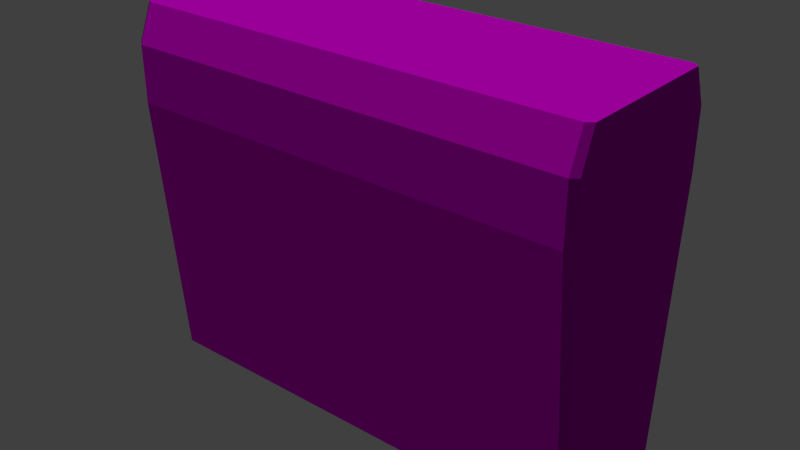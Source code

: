# Source: decoration_vegetation_hedge_small_1_.blend  (saved by Blender 2.70.0; exported with 4.5.12 LTS)
import bpy
from mathutils import Matrix  # noqa: F401  (used for matrix-valued properties, if any)

bpy.ops.wm.read_factory_settings(use_empty=True)
scene = bpy.context.scene
scene.name = 'Scene'

# ---- collections
col_collection_1 = bpy.data.collections.new('Collection 1'); scene.collection.children.link(col_collection_1)

# ---- images (referenced by path relative to the original .blend; pixels are not part of the script)
import os
ASSET_DIR = os.environ.get("B2B_ASSET_DIR", "")  # directory of the original .blend (textures are referenced by path, not embedded)
HERE = os.path.dirname(os.path.abspath(__file__))  # packed textures are extracted next to this script under _unpacked/

def load_image(name, relpath, width, height, colorspace="sRGB"):
    """Load a texture the original file referenced (path relative to the .blend, or extracted next to this script)."""
    p = next((c for c in (os.path.join(HERE, relpath), os.path.join(ASSET_DIR, relpath)) if relpath and os.path.exists(c)), "")
    if p:
        img = bpy.data.images.load(p, check_existing=True)
        img.name = name
    else:  # same state as the original file: an image datablock whose file is absent (Cycles renders it pink)
        img = bpy.data.images.new(name, width, height)
        img.source = "FILE"
        img.filepath = "//" + (relpath or name)
    img.colorspace_settings.name = colorspace
    return img
img_decoration_vegetation_hedge_small_1__normal_jpg = load_image('decoration_vegetation_hedge_small_1 _normal.jpg', 'Texturen/decoration_vegetation_hedge_small_1 _normal.jpg', 1024, 1024, 'sRGB')
img_decoration_vegetation_hedge_small_1__diffuse_jpg = load_image('decoration_vegetation_hedge_small_1 _diffuse.jpg', 'Texturen/decoration_vegetation_hedge_small_1 _diffuse.jpg', 1024, 1024, 'sRGB')

# ---- materials (node trees are filled in below, after node groups)
mat_decoration_vegetation_hedge_small_1 = bpy.data.materials.new('decoration_vegetation_hedge_small_1')
mat_decoration_vegetation_hedge_small_1.alpha_threshold = 0.0
mat_decoration_vegetation_hedge_small_1.roughness = 0.5
mat_decoration_vegetation_hedge_small_1.line_color = (0.0, 0.0, 0.0, 1.0)

# ---- material node trees
mat_decoration_vegetation_hedge_small_1.use_nodes = True; mat_decoration_vegetation_hedge_small_1.node_tree.nodes.clear()
_N = mat_decoration_vegetation_hedge_small_1.node_tree.nodes; _L = mat_decoration_vegetation_hedge_small_1.node_tree.links
n0 = _N.new('ShaderNodeOutputMaterial'); n0.name = 'Material Output'; n0.location = (300, 300)
n1 = _N.new('ShaderNodeBsdfDiffuse'); n1.name = 'Diffuse BSDF'; n1.location = (10, 300)
n2 = _N.new('ShaderNodeTexImage'); n2.name = 'Image Texture.001'; n2.location = (-552, 86)
n2.width = 140
n2.image = img_decoration_vegetation_hedge_small_1__normal_jpg
n3 = _N.new('ShaderNodeNormalMap'); n3.name = 'Normal Map'; n3.location = (-251, 49)
n4 = _N.new('ShaderNodeTexCoord'); n4.name = 'Texture Coordinate'; n4.location = (-815, 252)
n5 = _N.new('ShaderNodeTexImage'); n5.name = 'Image Texture'; n5.location = (-545, 322)
n5.width = 140
n5.image = img_decoration_vegetation_hedge_small_1__diffuse_jpg
_L.new(n1.outputs[0], n0.inputs[0])
_L.new(n4.outputs[2], n5.inputs[0])
_L.new(n4.outputs[2], n2.inputs[0])
_L.new(n5.outputs[0], n1.inputs[0])
_L.new(n2.outputs[0], n3.inputs[1])
_L.new(n3.outputs[0], n1.inputs[2])
n0.is_active_output = True

# ---- world
world_world = bpy.data.worlds.new('World'); scene.world = world_world
world_world.color = (0.05088, 0.05088, 0.05088)
world_world.use_sun_shadow = False
world_world.sun_shadow_jitter_overblur = 0.0
world_world.cycles.sampling_method = 'MANUAL'
world_world.cycles.sample_map_resolution = 256

# ---- lights
light_sun = bpy.data.lights.new('Sun', 'SUN')
light_sun.transmission_factor = 0.0
light_sun.angle = 0.1993
light_sun.energy = 1.0
light_sun.shadow_buffer_clip_start = 0.5
light_sun.shadow_soft_size = 0.1
light_sun.shadow_cascade_max_distance = 1000.0
light_sun.cycles.use_multiple_importance_sampling = False

# ---- meshes
me_cube_001 = bpy.data.meshes.new('Cube.001')
me_cube_001.from_pydata([(-0.9729, -0.4, 0.0), (-1.0, -0.3728, 0.0), (-1.0, 0.3728, 0.0), (-0.9729, 0.4, 0.0), (0.9729, 0.4, 0.0), (1.0, 0.3728, 0.0), (1.0, -0.3728, 0.0), (0.9729, -0.4, 0.0), (-1.0, -0.5032, 1.172), (-0.9729, -0.5304, 1.172), (-0.9729, 0.5304, 1.172), (-1.0, 0.5032, 1.172), (1.0, 0.5032, 1.172), (0.9729, 0.5304, 1.172), (0.9729, -0.5304, 1.172), (1.0, -0.5032, 1.172), (-1.0, -0.5032, 1.413), (-0.9729, -0.5304, 1.413), (-0.9729, 0.5304, 1.413), (-1.0, 0.5032, 1.413), (1.0, 0.5032, 1.413), (0.9729, 0.5304, 1.413), (0.9729, -0.5304, 1.413), (1.0, -0.5032, 1.413), (-1.0, -0.4213, 1.569), (-0.9729, -0.4484, 1.569), (-0.9729, 0.4484, 1.569), (-1.0, 0.4213, 1.569), (1.0, 0.4213, 1.569), (0.9729, 0.4484, 1.569), (0.9729, -0.4484, 1.569), (1.0, -0.4213, 1.569)], [], [(0, 1, 2, 3, 4, 5, 6, 7), (12, 15, 6, 5), (9, 14, 22, 17), (10, 13, 4, 3), (14, 9, 0, 7), (11, 8, 16, 19), (19, 16, 24, 27), (17, 22, 30, 25), (15, 12, 20, 23), (13, 10, 18, 21), (30, 31, 28, 29, 26, 27, 24, 25), (23, 20, 28, 31), (21, 18, 26, 29), (0, 9, 8, 1), (10, 3, 2, 11), (12, 5, 4, 13), (14, 7, 6, 15), (16, 8, 9, 17), (15, 23, 22, 14), (13, 21, 20, 12), (11, 19, 18, 10), (24, 16, 17, 25), (23, 31, 30, 22), (21, 29, 28, 20), (19, 27, 26, 18), (8, 11, 2, 1)])
_uv = me_cube_001.uv_layers.new(name='UVMap')
_uv.uv.foreach_set('vector', [0.1352, 0.3, 0.125, 0.3136, 0.125, 0.6864, 0.1352, 0.7, 0.8648, 0.7, 0.875, 0.6864, 0.875, 0.3136, 0.8648, 0.3, 0.6887, 0.08602, 0.3113, 0.08602, 0.3602, -0.5, 0.6398, -0.5, 0.1352, 0.08602, 0.8648, 0.08602, 0.8648, 0.2064, 0.1352, 0.2064, 0.1352, 0.08602, 0.8648, 0.08602, 0.8648, -0.5, 0.1352, -0.5, 0.1148, 0.08602, -0.6148, 0.08602, -0.6148, -0.5, 0.1148, -0.5, 0.6887, 0.08602, 0.3113, 0.08602, 0.3113, 0.2064, 0.6887, 0.2064, 0.6887, 0.2064, 0.3113, 0.2064, 0.342, 0.2844, 0.658, 0.2844, 0.1352, 0.2064, 0.8648, 0.2064, 0.8648, 0.2844, 0.1352, 0.2844, 0.3113, 0.08602, 0.6887, 0.08602, 0.6887, 0.2064, 0.3113, 0.2064, 0.1148, 0.08602, -0.6148, 0.08602, -0.6148, 0.2064, 0.1148, 0.2064, 0.1148, 0.2758, 0.125, 0.2894, 0.125, 0.7106, 0.1148, 0.7242, -0.6148, 0.7242, -0.625, 0.7106, -0.625, 0.2894, -0.6148, 0.2758, 0.3113, 0.2064, 0.6887, 0.2064, 0.658, 0.2844, 0.342, 0.2844, 0.1148, 0.2064, -0.6148, 0.2064, -0.6148, 0.2844, 0.1148, 0.2844, -0.6148, -0.5, -0.6148, 0.08602, -0.625, 0.08453, -0.625, -0.5015, 0.1352, 0.08602, 0.1352, -0.5, 0.125, -0.5015, 0.125, 0.08453, 0.6887, 0.08602, 0.6398, -0.5, 0.65, -0.5, 0.6989, 0.08602, 0.1148, 0.08602, 0.1148, -0.5, 0.125, -0.5015, 0.125, 0.08453, 0.3113, 0.2064, 0.3113, 0.08602, 0.3011, 0.08602, 0.3011, 0.2064, 0.3113, 0.08602, 0.3113, 0.2064, 0.3011, 0.2064, 0.3011, 0.08602, 0.1148, 0.08602, 0.1148, 0.2064, 0.125, 0.2064, 0.125, 0.08602, 0.6887, 0.08602, 0.6887, 0.2064, 0.6989, 0.2064, 0.6989, 0.08602, 0.342, 0.2844, 0.3113, 0.2064, 0.3011, 0.2064, 0.3318, 0.2844, 0.3113, 0.2064, 0.342, 0.2844, 0.3318, 0.2844, 0.3011, 0.2064, 0.1148, 0.2064, 0.1148, 0.2844, 0.125, 0.29, 0.125, 0.212, 0.6887, 0.2064, 0.658, 0.2844, 0.6682, 0.2844, 0.6989, 0.2064, 0.3113, 0.08602, 0.6887, 0.08602, 0.6398, -0.5, 0.3602, -0.5])
me_cube_001.materials.append(mat_decoration_vegetation_hedge_small_1)
me_cube_001.use_remesh_preserve_volume = False
me_cube_001.use_remesh_preserve_attributes = False
me_cube_001.use_mirror_vertex_groups = False
me_cube_001.update()

# ---- objects
ob_sun = bpy.data.objects.new('Sun', light_sun)
ob_cube_001 = bpy.data.objects.new('Cube.001', me_cube_001)

# ---- transforms, parenting, visibility, modifiers, constraints
ob_sun.location = (3.284, -2.902, 3.616)
ob_sun.rotation_euler = (3.856e-08, 0.6809, -0.8282)
ob_sun.lineart.crease_threshold = 0.0
ob_cube_001.location = (0.0, 0.0, 0.0)
ob_cube_001.scale = (1.0, 0.763, 1.0)
ob_cube_001.lineart.crease_threshold = 0.0

# ---- collection membership
col_collection_1.objects.link(ob_sun)
col_collection_1.objects.link(ob_cube_001)

# ---- scene / render settings (as saved in the file)
scene.frame_start = 1; scene.frame_end = 250; scene.frame_set(1)
scene.render.engine = 'CYCLES'
scene.render.resolution_percentage = 50
scene.render.dither_intensity = 0.0
scene.cycles.use_denoising = False
scene.cycles.samples = 10
scene.cycles.sampling_pattern = 'TABULATED_SOBOL'
scene.cycles.light_sampling_threshold = 0.0
scene.cycles.use_adaptive_sampling = False
scene.cycles.use_light_tree = False
scene.cycles.blur_glossy = 0.0
scene.cycles.volume_bounces = 1
scene.cycles.pixel_filter_type = 'GAUSSIAN'
scene.cycles.sample_clamp_indirect = 0.0
scene.view_settings.view_transform = 'Standard'
bpy.context.view_layer.update()

# ---- added for rendering (the .blend has no active camera): camera
cam_auto = bpy.data.cameras.new('AutoCamera')
cam_auto.lens = 50.0
cam_auto.sensor_width = 36.0
cam_auto.clip_end = 1000.0
ob_auto_camera = bpy.data.objects.new('AutoCamera', cam_auto)
scene.collection.objects.link(ob_auto_camera)
ob_auto_camera.location = (2.46815, -2.96178, 2.75892)
ob_auto_camera.rotation_euler = (1.09748, -7.21219e-08, 0.694738)
scene.camera = ob_auto_camera
bpy.context.view_layer.update()
